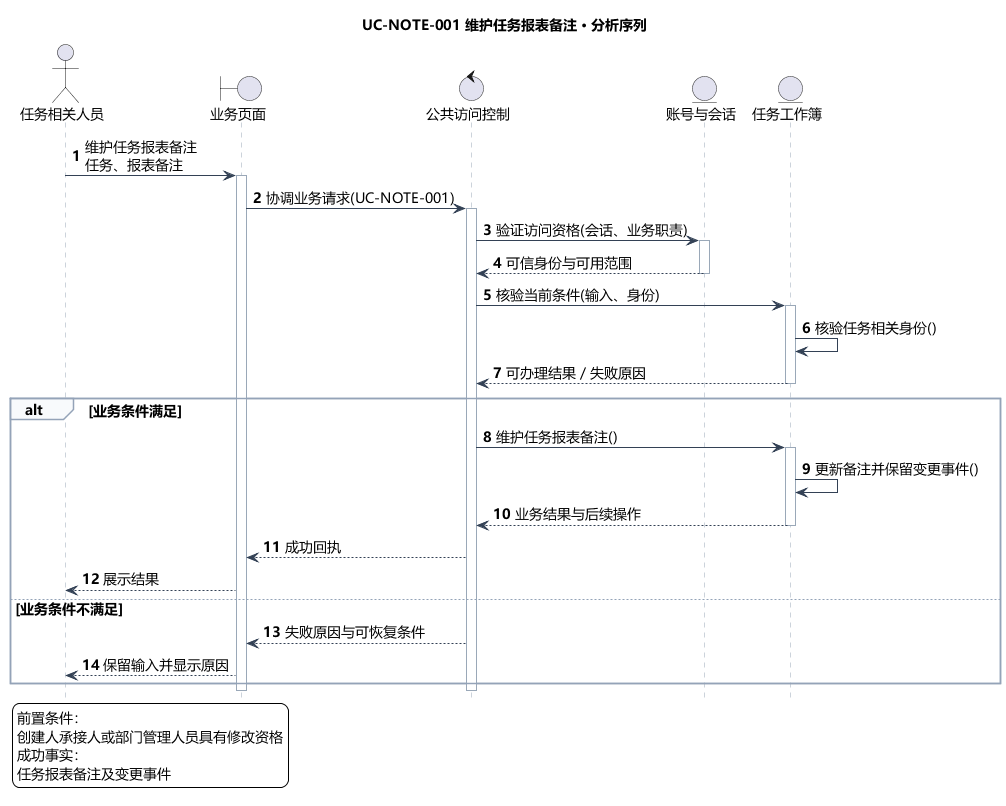

The diagram above was rendered by PlantUML. Its source (embedded in the PNG):
@startuml
skinparam defaultFontName Microsoft YaHei
skinparam shadowing false
skinparam backgroundColor #FFFFFF
skinparam ArrowColor #466482
skinparam classAttributeIconSize 0
hide empty members
skinparam defaultFontSize 14
skinparam sequenceLifeLineBorderColor #9AA8B8
skinparam sequenceArrowColor #334155
skinparam sequenceGroupBorderColor #94A3B8
skinparam sequenceGroupBackgroundColor #F8FAFC
skinparam sequenceParticipantPadding 18
skinparam maxMessageSize 240
hide footbox
autonumber
title UC-NOTE-001 维护任务报表备注 · 分析序列
actor "任务相关人员" as actor
boundary "业务页面" as page
control "公共访问控制" as ctl
entity "账号与会话" as identity
entity "任务工作簿" as model
actor -> page : 维护任务报表备注\n任务、报表备注
activate page
page -> ctl : 协调业务请求(UC-NOTE-001)
activate ctl
ctl -> identity : 验证访问资格(会话、业务职责)
activate identity
identity --> ctl : 可信身份与可用范围
deactivate identity
ctl -> model : 核验当前条件(输入、身份)
activate model
model -> model : 核验任务相关身份()
model --> ctl : 可办理结果／失败原因
deactivate model
alt 业务条件满足
ctl -> model : 维护任务报表备注()
activate model
model -> model : 更新备注并保留变更事件()
model --> ctl : 业务结果与后续操作
deactivate model
ctl --> page : 成功回执
page --> actor : 展示结果
else 业务条件不满足
ctl --> page : 失败原因与可恢复条件
page --> actor : 保留输入并显示原因
end
deactivate ctl
deactivate page
legend bottom left
前置条件：
创建人承接人或部门管理人员具有修改资格
成功事实：
任务报表备注及变更事件
endlegend

@enduml